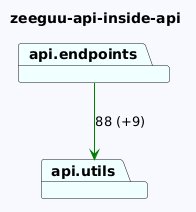

The diagram above was rendered by PlantUML. Its source (embedded in the PNG):
@startuml
skinparam backgroundColor GhostWhite
title zeeguu-api-inside-api
package "api.utils" #Azure
package "api.endpoints" #Azure

"api.endpoints"-->"api.utils" #Green : 88 (+9)
@enduml